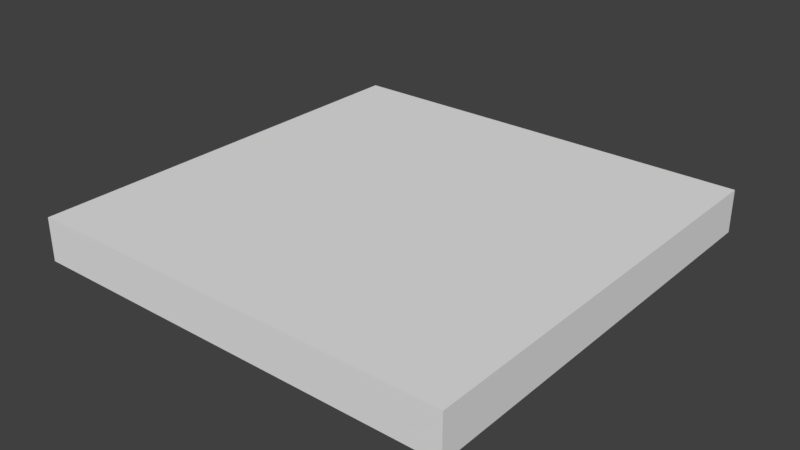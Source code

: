 # Source: default.blend  (saved by Blender 2.79.0; exported with 4.5.12 LTS)
import bpy
from mathutils import Matrix  # noqa: F401  (used for matrix-valued properties, if any)

bpy.ops.wm.read_factory_settings(use_empty=True)
scene = bpy.context.scene
scene.name = 'main'

# ---- collections
col_collection_1 = bpy.data.collections.new('Collection 1'); scene.collection.children.link(col_collection_1)

# ---- node groups
ng_auto_smooth = bpy.data.node_groups.new('Auto Smooth', 'GeometryNodeTree')
_s = ng_auto_smooth.interface.new_socket(name='Geometry', in_out='OUTPUT', socket_type='NodeSocketGeometry')
_s = ng_auto_smooth.interface.new_socket(name='Geometry', in_out='INPUT', socket_type='NodeSocketGeometry')
_s = ng_auto_smooth.interface.new_socket(name='Angle', in_out='INPUT', socket_type='NodeSocketFloat')
_s.subtype = 'ANGLE'
_s.min_value = 0.0
_s.max_value = 3.142
ng_auto_smooth.is_modifier = True
_N = ng_auto_smooth.nodes; _L = ng_auto_smooth.links
n0 = _N.new('NodeGroupOutput'); n0.name = 'Group Output'; n0.location = (480, -100)
n1 = _N.new('NodeGroupInput'); n1.name = 'Group Input'; n1.location = (-420, -300)
n2 = _N.new('NodeGroupInput'); n2.name = 'Group Input.001'; n2.location = (-60, -100)
n3 = _N.new('GeometryNodeSetShadeSmooth'); n3.name = 'Set Shade Smooth'; n3.location = (120, -100)
n3.domain = 'EDGE'
n4 = _N.new('GeometryNodeSetShadeSmooth'); n4.name = 'Set Shade Smooth.001'; n4.location = (300, -100)
n5 = _N.new('GeometryNodeInputMeshEdgeAngle'); n5.name = 'Edge Angle'; n5.location = (-420, -220)
n6 = _N.new('GeometryNodeInputEdgeSmooth'); n6.name = 'Is Edge Smooth'; n6.location = (-60, -160)
n7 = _N.new('GeometryNodeInputShadeSmooth'); n7.name = 'Is Face Smooth'; n7.location = (-240, -340)
n8 = _N.new('FunctionNodeBooleanMath'); n8.name = 'Boolean Math'; n8.location = (-60, -220)
n9 = _N.new('FunctionNodeCompare'); n9.name = 'Compare'; n9.location = (-240, -180)
n9.operation = 'LESS_EQUAL'
_L.new(n5.outputs[0], n9.inputs[0])
_L.new(n4.outputs[0], n0.inputs[0])
_L.new(n1.outputs[1], n9.inputs[1])
_L.new(n9.outputs[0], n8.inputs[0])
_L.new(n7.outputs[0], n8.inputs[1])
_L.new(n2.outputs[0], n3.inputs[0])
_L.new(n6.outputs[0], n3.inputs[1])
_L.new(n3.outputs[0], n4.inputs[0])
_L.new(n8.outputs[0], n3.inputs[2])
n0.is_active_output = True

# ---- world
world_world = bpy.data.worlds.new('world'); scene.world = world_world
world_world.color = (0.05088, 0.05088, 0.05088)
world_world.use_sun_shadow = False
world_world.sun_shadow_jitter_overblur = 0.0
world_world.cycles.sampling_method = 'MANUAL'
world_world.cycles.homogeneous_volume = True

# ---- meshes
me_cube = bpy.data.meshes.new('Cube')
me_cube.from_pydata([(-1.0, -1.0, -0.1), (-1.0, -1.0, 0.1), (-1.0, 1.0, -0.1), (-1.0, 1.0, 0.1), (1.0, -1.0, -0.1), (1.0, -1.0, 0.1), (1.0, 1.0, -0.1), (1.0, 1.0, 0.1)], [], [(0, 1, 3, 2), (2, 3, 7, 6), (6, 7, 5, 4), (4, 5, 1, 0), (2, 6, 4, 0), (7, 3, 1, 5)])
me_cube.use_remesh_preserve_volume = False
me_cube.use_remesh_preserve_attributes = False
me_cube.use_mirror_vertex_groups = False
me_cube.update()

# ---- objects
ob_cube = bpy.data.objects.new('Cube', me_cube)

# ---- transforms, parenting, visibility, modifiers, constraints
ob_cube.location = (0.0, 0.0, 0.0)
ob_cube.lineart.crease_threshold = 0.0
_m = ob_cube.modifiers.new('Auto Smooth', 'NODES')
_m.node_group = ng_auto_smooth
_gi = [s.identifier for s in ng_auto_smooth.interface.items_tree if s.item_type == 'SOCKET' and s.in_out == 'INPUT']
_m[_gi[1]] = 0.5236  # Angle

# ---- collection membership
col_collection_1.objects.link(ob_cube)

# ---- scene / render settings (as saved in the file)
scene.frame_start = 1; scene.frame_end = 100; scene.frame_set(1)
scene.render.engine = 'CYCLES'
scene.render.image_settings.color_depth = '16'
scene.render.image_settings.compression = 90
scene.render.resolution_percentage = 50
scene.render.dither_intensity = 0.0
scene.render.use_simplify = True
scene.render.use_persistent_data = True
scene.cycles.use_denoising = False
scene.cycles.samples = 10
scene.cycles.sampling_pattern = 'TABULATED_SOBOL'
scene.cycles.light_sampling_threshold = 0.0
scene.cycles.use_adaptive_sampling = False
scene.cycles.use_light_tree = False
scene.cycles.caustics_reflective = False
scene.cycles.caustics_refractive = False
scene.cycles.blur_glossy = 4.0
scene.cycles.max_bounces = 4
scene.cycles.transmission_bounces = 4
scene.cycles.volume_bounces = 2
scene.cycles.transparent_max_bounces = 4
scene.cycles.use_animated_seed = True
scene.cycles.sample_clamp_direct = 4.0
scene.cycles.sample_clamp_indirect = 2.0
scene.cycles.debug_bvh_type = 'STATIC_BVH'
scene.view_settings.view_transform = 'Standard'
bpy.context.view_layer.update()

# ---- added for rendering (the .blend has no active camera and no usable light): camera, sun
cam_auto = bpy.data.cameras.new('AutoCamera')
cam_auto.lens = 50.0
cam_auto.sensor_width = 36.0
cam_auto.clip_end = 1000.0
ob_auto_camera = bpy.data.objects.new('AutoCamera', cam_auto)
scene.collection.objects.link(ob_auto_camera)
ob_auto_camera.location = (2.62346, -3.14816, 2.09877)
ob_auto_camera.rotation_euler = (1.09748, -7.21219e-08, 0.694738)
scene.camera = ob_auto_camera
light_auto_sun = bpy.data.lights.new('AutoSun', 'SUN')
light_auto_sun.energy = 3.0
light_auto_sun.angle = 0.0523599
ob_auto_sun = bpy.data.objects.new('AutoSun', light_auto_sun)
scene.collection.objects.link(ob_auto_sun)
ob_auto_sun.rotation_euler = (0.872665, 0.174533, 0.523599)
bpy.context.view_layer.update()
